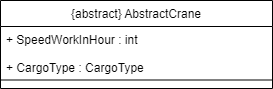

The diagram above was exported from draw.io. Its source (the exported page's mxGraphModel, read from the mxfile embedded in the PNG):
<mxGraphModel dx="2459" dy="669" grid="0" gridSize="10" guides="0" tooltips="1" connect="1" arrows="1" fold="1" page="1" pageScale="1" pageWidth="1169" pageHeight="827" math="0" shadow="0">
  <root>
    <mxCell id="WIyWlLk6GJQsqaUBKTNV-0" />
    <mxCell id="WIyWlLk6GJQsqaUBKTNV-1" parent="WIyWlLk6GJQsqaUBKTNV-0" />
    <mxCell id="zkfFHV4jXpPFQw0GAbJ--0" value="{abstract} AbstractCrane" style="swimlane;fontStyle=0;align=center;verticalAlign=top;childLayout=stackLayout;horizontal=1;startSize=26;horizontalStack=0;resizeParent=1;resizeLast=0;collapsible=1;marginBottom=0;rounded=0;shadow=0;strokeWidth=1;" parent="WIyWlLk6GJQsqaUBKTNV-1" vertex="1">
      <mxGeometry x="-632" y="32" width="272" height="88" as="geometry">
        <mxRectangle x="-656" y="42" width="160" height="26" as="alternateBounds" />
      </mxGeometry>
    </mxCell>
    <mxCell id="UHBOaMCUEMPZxtqwwTfS-5" value="+ SpeedWorkInHour : int&#10;  &#10;+ CargoType : CargoType" style="text;align=left;verticalAlign=top;spacingLeft=4;spacingRight=4;overflow=hidden;rotatable=0;points=[[0,0.5],[1,0.5]];portConstraint=eastwest;" parent="zkfFHV4jXpPFQw0GAbJ--0" vertex="1">
      <mxGeometry y="26" width="272" height="53" as="geometry" />
    </mxCell>
    <mxCell id="zkfFHV4jXpPFQw0GAbJ--4" value="" style="line;html=1;strokeWidth=1;align=left;verticalAlign=middle;spacingTop=-1;spacingLeft=3;spacingRight=3;rotatable=0;labelPosition=right;points=[];portConstraint=eastwest;" parent="zkfFHV4jXpPFQw0GAbJ--0" vertex="1">
      <mxGeometry y="79" width="272" height="1" as="geometry" />
    </mxCell>
  </root>
</mxGraphModel>